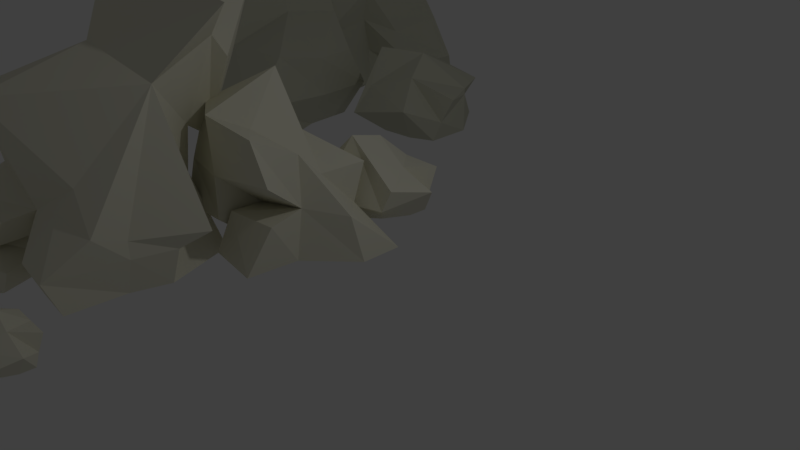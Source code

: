 # Source: rubble.blend  (saved by Blender 2.79.0; exported with 4.5.12 LTS)
import bpy
from mathutils import Matrix  # noqa: F401  (used for matrix-valued properties, if any)

bpy.ops.wm.read_factory_settings(use_empty=True)
scene = bpy.context.scene
scene.name = 'Scene'

# ---- collections
col_collection_1 = bpy.data.collections.new('Collection 1'); scene.collection.children.link(col_collection_1)

# ---- materials (node trees are filled in below, after node groups)
mat_material_004 = bpy.data.materials.new('Material.004')
mat_material_004.alpha_threshold = 0.0
mat_material_004.use_transparent_shadow = False
mat_material_004.diffuse_color = (0.5939, 0.5944, 0.4818, 1.0)
mat_material_004.roughness = 0.5
mat_material_003 = bpy.data.materials.new('Material.003')
mat_material_003.alpha_threshold = 0.0
mat_material_003.use_transparent_shadow = False
mat_material_003.diffuse_color = (0.8, 0.7827, 0.6477, 1.0)
mat_material_003.roughness = 0.5

# ---- material node trees

# ---- world
world_world = bpy.data.worlds.new('World'); scene.world = world_world
world_world.color = (0.05088, 0.05088, 0.05088)
world_world.use_sun_shadow = False
world_world.sun_shadow_jitter_overblur = 0.0
world_world.cycles.sampling_method = 'MANUAL'

# ---- cameras
cam_camera = bpy.data.cameras.new('Camera')
cam_camera.clip_end = 100.0
cam_camera.lens = 35.0
cam_camera.sensor_width = 32.0
cam_camera.sensor_height = 18.0
cam_camera.ortho_scale = 7.314
cam_camera.dof.focus_distance = 0.0
cam_camera.dof.aperture_fstop = 128.0

# ---- lights
light_lamp = bpy.data.lights.new('Lamp', 'POINT')
light_lamp.transmission_factor = 0.0
light_lamp.cutoff_distance = 30.0
light_lamp.energy = 100.0
light_lamp.shadow_buffer_clip_start = 1.001
light_lamp.shadow_soft_size = 0.1
light_lamp.shadow_maximum_resolution = 0.006
light_lamp.use_absolute_resolution = True

# ---- meshes
me_cube_004 = bpy.data.meshes.new('Cube.004')
me_cube_004.from_pydata([(1.844, 1.0, -1.0), (1.0, -1.0, -1.0), (-1.0, -1.0, -1.0), (-1.02, 0.7848, -0.9282), (1.03, 0.8554, 0.8236), (0.7019, -0.9023, 1.123), (-1.162, -0.7919, 1.147), (-0.8003, 1.107, 0.6329), (1.844, -5.96e-08, -1.0), (-0.02266, 0.7065, -0.9323), (1.91, 0.8943, -0.06552), (0.0, -1.0, -1.0), (1.01, -0.8562, 0.2019), (-1.0, 2.98e-07, -1.0), (-1.0, -1.0, 0.0), (-0.9745, 1.315, -0.08153), (1.013, -0.2906, 0.815), (0.1714, 1.144, 0.6578), (-1.088, 0.5733, 1.315), (0.07792, 1.165, -0.1387), (-1.0, 2.384e-07, 0.0), (-2.98e-07, -1.0, 0.0), (1.697, -0.1845, 0.07137), (-0.1968, 0.1311, 1.396), (5.96e-08, 1.192e-07, -1.0), (0.9856, -2.298, -0.9433), (-0.00409, -2.222, -0.8216), (1.183, -1.772, 0.1291), (0.1357, -1.895, 0.1127), (0.02016, -2.136, -0.07352), (-0.9798, -2.136, -0.07352), (1.14, -2.009, 1.128), (0.9109, -2.067, 2.05), (-0.9798, -2.136, 0.9265), (-1.142, -1.928, 2.073), (1.257, -1.46, 2.178), (-0.1609, -2.086, 2.183), (-1.097, 0.1918, 2.368), (0.02016, -2.136, 0.9265), (-0.206, -0.2505, 2.83), (-2.503, -3.735, -0.8218), (-2.22, -3.051, 2.344), (-5.742, -2.652, -0.8218), (-4.457, -1.898, 2.317), (-1.075, 0.3386, -0.8218), (-0.9088, 0.1091, 2.352), (-4.738, 1.141, -0.8218), (-4.005, 0.57, 2.587), (-4.17, -3.487, -0.8218), (-2.503, -3.735, 0.8827), (-3.496, -2.047, 2.411), (-5.084, -2.73, 0.7216), (-5.785, -0.9053, -0.8218), (-4.724, -1.133, 2.652), (-4.349, 0.9044, 0.626), (-2.781, 0.2249, -0.8218), (-2.572, -0.09144, 2.779), (-0.883, 0.3515, 0.6474), (-1.456, -1.55, -0.8218), (-1.05, -1.736, 2.317), (-3.123, -1.302, 2.797), (-3.123, -1.302, -0.8218), (-1.456, -1.55, 0.8827), (-2.607, 0.241, 0.7794), (-4.982, -1.025, 0.8827), (-3.929, -3.227, 1.169), (-4.61, -0.2101, 2.587), (-4.254, 1.352, -0.2263), (-3.502, 0.9567, -0.8218), (-5.013, -0.1502, -0.8218), (-4.005, 0.57, 1.735), (-2.93, 0.5082, 2.636), (-3.956, -1.178, 2.797), (-3.956, -1.178, -0.8218), (-2.943, -0.4582, -0.8218), (-3.096, 0.7132, 0.494), (-2.781, 0.2249, 0.03046), (-2.576, 0.3572, 1.5), (-5.013, -0.1502, 0.8827), (-5.785, -0.9053, 0.03046), (-4.389, -1.113, 1.735), (-5.013, -0.1502, 0.03046), (-3.172, 0.4459, 1.735), (-3.018, 1.168, -0.2263), (-3.777, -0.3341, -0.8218), (-3.453, -0.2854, 2.835), (-4.61, -0.2101, 1.735), (-5.341, -2.712, 0.8827), (-5.742, -2.652, -0.8218), (-5.785, -0.9053, -0.8218), (-4.982, -1.025, 0.8827), (-5.785, -0.9053, 0.03046), (-7.165, -2.877, 0.7232), (-7.566, -2.817, -0.9814), (-7.684, -1.421, -0.9814), (-6.873, -1.503, 0.7232), (-7.751, -1.734, -0.1291), (-6.274, -2.043, 1.653), (-6.064, -1.058, 1.653), (-6.974, -2.353, 1.479), (-6.998, -1.379, 1.183), (-2.134, 0.169, 4.585), (-1.255, 0.1641, 4.16), (-3.041, 0.5283, 4.441), (-1.397, -1.681, 2.965), (-2.835, -1.341, 4.902), (-3.726, -1.208, 4.902), (-2.595, -0.981, 4.916), (-3.223, -0.3162, 4.913), (-2.886, 0.5819, 4.608), (-2.309, 0.06828, 4.711), (-2.413, -0.4805, 5.06), (-3.154, -0.2045, 5.255), (-2.31, 2.899, -0.7542), (-2.019, 3.155, 0.1486), (-0.357, 3.223, -0.7542), (-0.4706, 3.541, 0.1486), (-1.699, 1.652, -0.7335), (-1.233, 1.771, 0.4147), (-0.275, 2.253, -0.7542), (-0.1713, 2.015, 0.1915), (-1.245, 3.348, -0.7542), (-2.129, 2.837, -0.3863), (-1.245, 3.348, 0.1486), (-0.4016, 3.348, -0.3429), (-0.2235, 2.813, -0.7542), (-0.3716, 2.752, 0.4516), (0.275, 1.924, -0.2922), (-0.6406, 1.574, -0.7645), (-0.7278, 1.897, 0.8514), (-1.434, 1.593, 0.03554), (-1.53, 2.632, -0.7542), (-1.761, 2.43, 0.511), (-0.9864, 2.623, 0.8046), (-0.9864, 2.623, -0.7542), (-1.53, 2.632, 0.02523), (-0.8787, 1.389, -0.2826), (0.2667, 2.967, -0.03654), (-1.245, 3.348, 0.02523)], [], [(24, 11, 2, 13), (12, 5, 32, 31), (22, 16, 5, 12), (11, 21, 38, 29), (20, 18, 7, 15), (19, 9, 3, 15), (17, 19, 15, 7), (4, 10, 19, 17), (10, 0, 9, 19), (13, 20, 15, 3), (2, 14, 20, 13), (14, 6, 18, 20), (2, 11, 29, 30), (11, 1, 25, 26), (6, 14, 33, 34), (8, 22, 12, 1), (0, 10, 22, 8), (10, 4, 16, 22), (18, 6, 34, 37), (4, 17, 23, 16), (17, 7, 18, 23), (9, 24, 13, 3), (0, 8, 24, 9), (8, 1, 11, 24), (25, 27, 28, 26), (12, 21, 28, 27), (1, 12, 27, 25), (21, 11, 26, 28), (39, 37, 34, 36), (38, 36, 34, 33), (29, 38, 33, 30), (31, 32, 36, 38), (35, 39, 36, 32), (14, 2, 30, 33), (16, 23, 39, 35), (5, 16, 35, 32), (23, 18, 37, 39), (21, 12, 31, 38), (65, 50, 43, 51), (86, 66, 47, 70), (63, 77, 56, 45, 57), (62, 59, 41, 49), (61, 74, 55, 44, 58), (60, 50, 41, 59), (60, 59, 104, 105), (85, 72, 106, 108), (53, 43, 50, 60, 72), (48, 61, 58, 40), (42, 52, 73, 61, 48), (84, 68, 55, 74), (58, 62, 49, 40), (44, 57, 62, 58), (57, 45, 59, 62), (55, 76, 63, 57, 44), (83, 75, 63, 76), (82, 71, 56, 77), (81, 78, 54, 67), (51, 64, 90, 87), (51, 43, 53, 80, 64), (48, 65, 51, 42), (40, 49, 65, 48), (49, 41, 50, 65), (69, 81, 67, 46), (52, 79, 81, 69), (79, 64, 78, 81), (75, 82, 77, 63), (54, 70, 82, 75), (70, 47, 71, 82), (68, 83, 76, 55), (46, 67, 83, 68), (67, 54, 75, 83), (73, 84, 74, 61), (52, 69, 84, 73), (69, 46, 68, 84), (45, 56, 101, 102), (47, 66, 85, 71), (66, 53, 72, 85), (78, 86, 70, 54), (64, 80, 86, 78), (80, 53, 66, 86), (90, 91, 96, 95), (52, 42, 88, 89), (79, 52, 89, 91), (64, 79, 91, 90), (42, 51, 87, 88), (93, 92, 95, 96, 94), (92, 87, 97, 99), (88, 87, 92, 93), (91, 89, 94, 96), (89, 88, 93, 94), (97, 98, 100, 99), (87, 90, 98, 97), (90, 95, 100, 98), (95, 92, 99, 100), (101, 107, 105, 104, 102), (108, 106, 105, 107), (108, 107, 111, 112), (56, 71, 103, 101), (71, 85, 108, 103), (72, 60, 105, 106), (59, 45, 102, 104), (109, 112, 111, 110), (107, 101, 110, 111), (101, 103, 109, 110), (103, 108, 112, 109), (138, 123, 116, 124), (137, 126, 120, 127), (136, 129, 118, 130), (135, 132, 114, 122), (134, 128, 117, 131), (133, 123, 114, 132), (129, 133, 132, 118), (120, 126, 133, 129), (126, 116, 123, 133), (121, 134, 131, 113), (115, 125, 134, 121), (125, 119, 128, 134), (131, 135, 122, 113), (117, 130, 135, 131), (130, 118, 132, 135), (128, 136, 130, 117), (119, 127, 136, 128), (127, 120, 129, 136), (125, 137, 127, 119), (115, 124, 137, 125), (124, 116, 126, 137), (121, 138, 124, 115), (113, 122, 138, 121), (122, 114, 123, 138)])
me_cube_004.materials.append(mat_material_004)
me_cube_004.use_remesh_preserve_volume = False
me_cube_004.use_remesh_preserve_attributes = False
me_cube_004.use_mirror_vertex_groups = False
me_cube_004.update()
me_cube_008 = bpy.data.meshes.new('Cube.008')
me_cube_008.from_pydata([(-0.7674, -1.453, -1.0), (-1.0, -1.0, 0.1583), (-0.5609, 1.0, -1.0), (-1.0, 1.0, 0.1583), (1.004, -1.255, -0.9735), (1.0, -0.6525, 0.4997), (0.6933, 0.6871, -1.0), (1.027, 0.7095, 0.2133), (-1.0, 0.0, -1.0), (-0.632, -1.265, -0.5281), (-1.0, 0.0, 0.1583), (-0.7331, 1.0, -0.4723), (0.0, 0.9851, -1.0), (0.0308, 0.7836, 0.5471), (1.282, 1.201, -0.4073), (1.437, -0.03336, -1.013), (1.0, 0.0, 1.06), (1.163, -0.9666, 0.01323), (-0.1842, -0.641, -1.0), (0.0, -1.0, 0.6233), (0.0, 0.0, 1.0), (0.0, 0.0, -1.0), (-0.1842, -0.641, 0.0), (1.596, -0.394, -0.3949), (-0.0404, 1.632, -0.07925), (-1.0, 0.0, 0.0), (-18.04, -2.261, -0.6803), (-18.55, -2.191, 1.176), (-17.85, 1.656, -0.6803), (-18.55, 1.656, 1.176), (-15.37, -2.682, -0.6378), (-15.37, -1.522, 1.723), (-15.86, 1.054, -0.6803), (-15.1, 2.432, 1.264), (-17.84, -0.268, -0.6803), (-17.97, -2.7, 0.07609), (-18.55, -0.2674, 1.176), (-18.13, 1.656, 0.1655), (-16.96, 1.627, -0.6803), (-16.91, 1.24, 1.488), (-14.92, 2.042, 0.2696), (-14.68, -0.3316, -0.7015), (-15.37, -0.2674, 2.932), (-15.11, -2.127, 0.9437), (-17.26, -1.5, -0.6803), (-16.96, -2.191, 1.921), (-16.96, -0.2674, 2.525), (-16.96, -0.2674, -0.6803), (-17.26, -1.5, 0.9225), (-13.98, -1.026, 0.2895), (-17.03, 2.871, 0.7955), (-17.37, -0.2683, 0.9225), (-3.473, -9.202, -1.045), (-3.53, -9.181, 5.535), (-9.988, -9.197, -1.045), (-9.988, -9.197, 5.522), (-2.528, -1.322, -0.9695), (-4.03, -2.174, 3.314), (-9.858, -1.959, -1.045), (-9.472, -3.367, 4.01), (-6.731, -9.199, -1.045), (-4.112, -9.082, 2.305), (-6.731, -9.199, 5.522), (-9.988, -9.197, 2.238), (-9.985, -5.256, -1.045), (-9.987, -7.385, 6.414), (-9.066, -3.036, 2.238), (-6.73, -0.8584, -1.045), (-7.08, -1.269, 6.716), (-3.687, -0.6037, 1.96), (-3.47, -5.261, -1.045), (-2.646, -6.369, 5.989), (-6.728, -5.259, 7.584), (-6.728, -5.259, -1.045), (-3.49, -4.663, 1.817), (-7.782, 0.6282, 1.37), (-9.985, -5.256, 2.238), (-6.731, -9.199, 2.238), (-1.949, -1.322, 0.5651), (-2.696, -3.292, -0.9695), (-5.096, -1.32, -1.045), (-3.525, -2.785, 2.303), (-3.47, -5.26, 0.5965), (-5.096, -0.7639, 1.37), (-6.858, -0.3248, 0.5965), (-5.096, -0.7639, 0.5965), (-2.117, -3.292, 0.5651), (0.1426, -9.547, -0.987), (-2.306, -9.426, 1.368), (0.1456, -5.607, -0.987), (-1.344, -5.007, 1.457), (-0.7993, -5.606, 0.3502), (-3.471, -5.864, 0.5965), (-3.47, -5.261, -1.045), (-0.7993, -5.606, 0.3502), (0.1507, -5.607, -0.987), (-3.47, -5.261, -0.2244), (-0.3217, -5.606, -0.3184), (-2.135, -6.036, 0.4733), (-1.657, -4.522, -1.016), (-1.893, -4.522, -0.2714), (-11.09, -6.793, 9.973), (-10.58, -2.775, 7.568), (-9.141, 0.6493, 9.545), (-7.831, -4.667, 11.14), (-13.53, -6.153, 5.528), (-10.71, -3.951, 3.124), (-13.9, -4.762, 9.087), (-11.07, -2.56, 6.682), (-15.13, 2.825, -1.128), (-11.37, 0.9035, -1.128), (-11.37, -3.642, -1.128), (-16.19, -4.151, -0.9915), (-14.84, 1.087, 2.326), (-11.84, 0.6555, 3.304), (-11.77, -4.011, 2.938), (-13.9, -2.579, 1.965), (-13.25, 2.823, -1.128), (-14.58, -1.418, -0.9993), (-14.25, 1.086, 0.6421), (-11.37, -1.369, -1.128), (-11.64, 0.9613, 1.149), (-13.25, -3.64, -1.128), (-11.37, -3.642, 0.7662), (-15.72, -3.581, 0.6118), (-12.7, 0.9335, 2.318), (-15.4, -0.9766, 2.012), (-14.33, -3.511, 3.257), (-15.44, -1.189, 0.5036), (-13.25, -3.64, 0.7662), (-11.37, -1.369, 0.7662), (-12.9, 2.489, 0.9014), (-13.5, -1.815, 3.444), (-13.25, -1.368, -1.128), (-8.933, 0.869, -1.02), (-9.076, -1.38, -0.7898), (-9.92, 1.318, 1.011), (-9.692, -1.062, 0.9796), (-9.238, -1.325, 0.627), (-9.239, -3.598, 0.627), (-9.501, 1.866, 2.903), (-9.367, 1.128, 4.648), (-9.704, -3.597, 2.521), (-10.74, -3.966, 4.692), (-10.57, -0.5967, 4.32), (-9.333, -1.736, 4.901), (-13.61, -3.862, 5.114), (-9.238, -1.325, 2.521), (-12.78, -1.836, 6.126)], [], [(25, 10, 3, 11), (24, 13, 7, 14), (23, 16, 5, 17), (22, 19, 1, 9), (21, 15, 4, 18), (20, 10, 1, 19), (16, 20, 19, 5), (7, 13, 20, 16), (13, 3, 10, 20), (8, 21, 18, 0), (2, 12, 21, 8), (12, 6, 15, 21), (18, 22, 9, 0), (4, 17, 22, 18), (17, 5, 19, 22), (15, 23, 17, 4), (6, 14, 23, 15), (14, 7, 16, 23), (12, 24, 14, 6), (2, 11, 24, 12), (11, 3, 13, 24), (8, 25, 11, 2), (0, 9, 25, 8), (9, 1, 10, 25), (51, 36, 29, 37), (50, 39, 33, 40), (49, 42, 31, 43), (48, 45, 27, 35), (47, 41, 30, 44), (46, 36, 27, 45), (42, 46, 45, 31), (33, 39, 46, 42), (39, 29, 36, 46), (34, 47, 44, 26), (28, 38, 47, 34), (38, 32, 41, 47), (44, 48, 35, 26), (30, 43, 48, 44), (43, 31, 45, 48), (41, 49, 43, 30), (32, 40, 49, 41), (40, 33, 42, 49), (38, 50, 40, 32), (28, 37, 50, 38), (37, 29, 39, 50), (34, 51, 37, 28), (26, 35, 51, 34), (35, 27, 36, 51), (77, 62, 55, 63), (76, 65, 59, 66), (75, 68, 57, 69, 83), (74, 71, 53, 61), (79, 80, 56), (72, 62, 53, 71), (68, 72, 71, 57), (68, 59, 102, 103), (65, 55, 62, 72), (60, 73, 70, 52), (54, 64, 73, 60), (64, 58, 67, 73), (82, 91, 94, 98, 92), (86, 81, 74, 82), (69, 57, 71, 74, 81), (85, 83, 69, 78), (58, 66, 75, 84, 67), (66, 59, 68, 75), (64, 76, 66, 58), (54, 63, 76, 64), (63, 55, 65, 76), (60, 77, 63, 54), (52, 61, 77, 60), (61, 53, 62, 77), (80, 85, 78, 56), (67, 84, 85, 80), (84, 75, 83, 85), (79, 86, 82, 70), (56, 78, 86, 79), (78, 69, 81, 86), (73, 67, 80, 79, 70), (89, 91, 90, 88, 87), (74, 61, 88, 90), (82, 74, 90, 91), (61, 52, 87, 88), (52, 70, 89, 87), (100, 98, 94, 97), (70, 82, 92, 96, 93), (91, 89, 95, 97, 94), (89, 70, 93, 99, 95), (99, 100, 97, 95), (93, 96, 100, 99), (96, 92, 98, 100), (102, 101, 104, 103), (59, 65, 105, 106), (65, 72, 104, 101), (72, 68, 103, 104), (106, 105, 107, 108), (65, 101, 107, 105), (102, 59, 106, 108), (101, 102, 108, 107), (133, 120, 111, 122), (121, 114, 141, 140), (131, 125, 114, 121), (120, 130, 147, 138), (129, 127, 116, 124), (128, 118, 112, 124), (126, 128, 124, 116), (113, 119, 128, 126), (119, 109, 118, 128), (122, 129, 124, 112), (111, 123, 129, 122), (123, 115, 127, 129), (111, 120, 138, 139), (120, 110, 134, 135), (115, 123, 142, 143), (117, 131, 121, 110), (109, 119, 131, 117), (119, 113, 125, 131), (127, 115, 143, 146), (113, 126, 132, 125), (126, 116, 127, 132), (118, 133, 122, 112), (109, 117, 133, 118), (117, 110, 120, 133), (134, 136, 137, 135), (121, 130, 137, 136), (110, 121, 136, 134), (130, 120, 135, 137), (148, 146, 143, 145), (147, 145, 143, 142), (138, 147, 142, 139), (140, 141, 145, 147), (144, 148, 145, 141), (123, 111, 139, 142), (125, 132, 148, 144), (114, 125, 144, 141), (132, 127, 146, 148), (130, 121, 140, 147)])
me_cube_008.materials.append(mat_material_003)
me_cube_008.use_remesh_preserve_volume = False
me_cube_008.use_remesh_preserve_attributes = False
me_cube_008.use_mirror_vertex_groups = False
me_cube_008.update()

# ---- objects
ob_lamp = bpy.data.objects.new('Lamp', light_lamp)
ob_camera = bpy.data.objects.new('Camera', cam_camera)
ob_cube_003 = bpy.data.objects.new('Cube.003', me_cube_004)
ob_cube_007 = bpy.data.objects.new('Cube.007', me_cube_008)

# ---- transforms, parenting, visibility, modifiers, constraints
ob_lamp.location = (4.076, 1.005, 5.904)
ob_lamp.rotation_euler = (0.6503, 0.05522, 1.866)
ob_lamp.lock_rotations_4d = False
ob_lamp.empty_display_type = 'ARROWS'
ob_lamp.color = (0.0, 0.0, 0.0, 0.0)
ob_lamp.lineart.crease_threshold = 0.0
ob_camera.location = (7.481, -6.508, 5.344)
ob_camera.rotation_euler = (1.109, 0.0, 0.8149)
ob_camera.lock_rotations_4d = False
ob_camera.empty_display_type = 'ARROWS'
ob_camera.color = (0.0, 0.0, 0.0, 0.0)
ob_camera.display_type = 'WIRE'
ob_camera.lineart.crease_threshold = 0.0
ob_cube_003.location = (-5.6, 2.755, 0.5599)
ob_cube_003.rotation_euler = (0.0, -0.0, -1.395)
ob_cube_003.scale = (0.8501, 1.016, 0.8512)
ob_cube_003.lock_rotations_4d = False
ob_cube_003.empty_display_type = 'ARROWS'
ob_cube_003.lineart.crease_threshold = 0.0
ob_cube_007.location = (-0.8613, -4.303, 0.2894)
ob_cube_007.rotation_euler = (0.0, -0.0, -1.57)
ob_cube_007.scale = (0.3165, 0.3165, 0.3165)
ob_cube_007.lineart.crease_threshold = 0.0

# ---- collection membership
col_collection_1.objects.link(ob_lamp)
col_collection_1.objects.link(ob_camera)
col_collection_1.objects.link(ob_cube_003)
col_collection_1.objects.link(ob_cube_007)

# ---- scene / render settings (as saved in the file)
scene.camera = ob_camera
scene.frame_start = 1; scene.frame_end = 250; scene.frame_set(9)
scene.render.engine = 'BLENDER_EEVEE_NEXT'
scene.render.resolution_percentage = 50
scene.render.dither_intensity = 0.0
scene.cycles.use_denoising = False
scene.cycles.samples = 128
scene.cycles.sampling_pattern = 'TABULATED_SOBOL'
scene.cycles.use_adaptive_sampling = False
scene.cycles.use_light_tree = False
scene.cycles.blur_glossy = 0.0
scene.cycles.sample_clamp_indirect = 0.0
scene.view_settings.view_transform = 'Standard'
bpy.context.view_layer.update()
